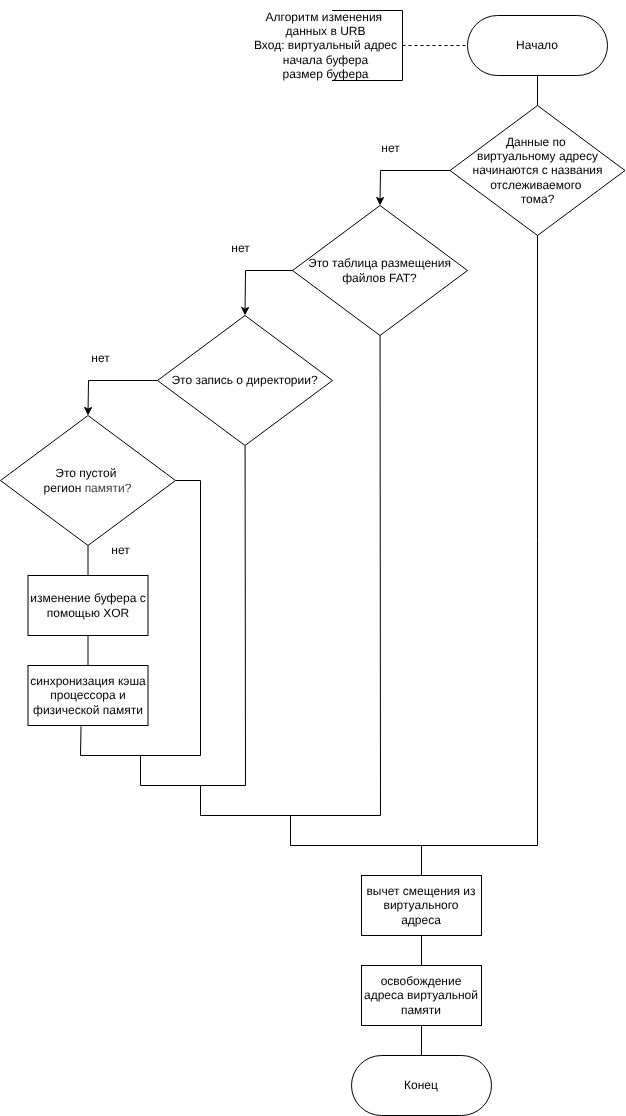

The diagram above was exported from draw.io. Its source (the exported page's mxGraphModel, read from the mxfile embedded in the PNG):
<mxGraphModel dx="870" dy="459" grid="1" gridSize="10" guides="1" tooltips="1" connect="1" arrows="1" fold="1" page="1" pageScale="1" pageWidth="827" pageHeight="1169" math="0" shadow="0">
  <root>
    <mxCell id="0" />
    <mxCell id="1" parent="0" />
    <mxCell id="2" style="edgeStyle=none;html=1;rounded=0;curved=0;endArrow=none;endFill=0;" edge="1" parent="1" source="3">
      <mxGeometry relative="1" as="geometry">
        <mxPoint x="1110" y="860" as="targetPoint" />
        <Array as="points">
          <mxPoint x="1357" y="890" />
          <mxPoint x="1110" y="890" />
        </Array>
      </mxGeometry>
    </mxCell>
    <mxCell id="3" value="Данные по&amp;nbsp;&lt;div&gt;виртуальному адресу начинаются с названия отслеживаемого&amp;nbsp;&lt;/div&gt;&lt;div&gt;тома?&lt;/div&gt;" style="rhombus;whiteSpace=wrap;html=1;" vertex="1" parent="1">
      <mxGeometry x="1269.5" y="150" width="175" height="130" as="geometry" />
    </mxCell>
    <mxCell id="4" style="edgeStyle=none;html=1;endArrow=none;endFill=0;rounded=0;curved=0;" edge="1" parent="1" source="5">
      <mxGeometry relative="1" as="geometry">
        <mxPoint x="1020.0000000000002" y="830" as="targetPoint" />
        <Array as="points">
          <mxPoint x="1200" y="860" />
          <mxPoint x="1020" y="860" />
        </Array>
      </mxGeometry>
    </mxCell>
    <mxCell id="5" value="Это таблица размещения файлов FAT?" style="rhombus;whiteSpace=wrap;html=1;" vertex="1" parent="1">
      <mxGeometry x="1112" y="250" width="175" height="130" as="geometry" />
    </mxCell>
    <mxCell id="6" style="edgeStyle=none;html=1;rounded=0;curved=0;endArrow=none;endFill=0;" edge="1" parent="1" source="7">
      <mxGeometry relative="1" as="geometry">
        <mxPoint x="960" y="800" as="targetPoint" />
        <Array as="points">
          <mxPoint x="1065" y="830" />
          <mxPoint x="960" y="830" />
        </Array>
      </mxGeometry>
    </mxCell>
    <mxCell id="7" value="Это запись о директории?" style="rhombus;whiteSpace=wrap;html=1;" vertex="1" parent="1">
      <mxGeometry x="977" y="360" width="175" height="130" as="geometry" />
    </mxCell>
    <mxCell id="8" style="edgeStyle=none;html=1;endArrow=none;endFill=0;" edge="1" parent="1" source="10" target="12">
      <mxGeometry relative="1" as="geometry" />
    </mxCell>
    <mxCell id="9" style="edgeStyle=none;html=1;exitX=1;exitY=0.5;exitDx=0;exitDy=0;entryX=0.442;entryY=1.012;entryDx=0;entryDy=0;entryPerimeter=0;rounded=0;curved=0;endArrow=none;endFill=0;" edge="1" parent="1" source="10" target="13">
      <mxGeometry relative="1" as="geometry">
        <Array as="points">
          <mxPoint x="1020" y="525" />
          <mxPoint x="1020" y="800" />
          <mxPoint x="900" y="800" />
        </Array>
      </mxGeometry>
    </mxCell>
    <mxCell id="10" value="Это пустой&amp;nbsp;&lt;div&gt;регион&amp;nbsp;&lt;span style=&quot;color: rgb(63, 63, 63); background-color: transparent;&quot;&gt;памяти?&lt;/span&gt;&lt;/div&gt;" style="rhombus;whiteSpace=wrap;html=1;" vertex="1" parent="1">
      <mxGeometry x="820" y="460" width="175" height="130" as="geometry" />
    </mxCell>
    <mxCell id="11" style="edgeStyle=none;html=1;endArrow=none;endFill=0;" edge="1" parent="1" source="12" target="13">
      <mxGeometry relative="1" as="geometry" />
    </mxCell>
    <mxCell id="12" value="изменение буфера с помощью XOR" style="rounded=0;whiteSpace=wrap;html=1;" vertex="1" parent="1">
      <mxGeometry x="847.5" y="620" width="120" height="60" as="geometry" />
    </mxCell>
    <mxCell id="13" value="синхронизация кэша процессора и физической памяти" style="rounded=0;whiteSpace=wrap;html=1;" vertex="1" parent="1">
      <mxGeometry x="847.5" y="710" width="120" height="60" as="geometry" />
    </mxCell>
    <mxCell id="14" style="edgeStyle=none;html=1;entryX=0.5;entryY=0;entryDx=0;entryDy=0;endArrow=none;endFill=0;" edge="1" parent="1" source="16" target="17">
      <mxGeometry relative="1" as="geometry" />
    </mxCell>
    <mxCell id="15" style="edgeStyle=none;html=1;endArrow=none;endFill=0;" edge="1" parent="1" source="16">
      <mxGeometry relative="1" as="geometry">
        <mxPoint x="1241" y="890" as="targetPoint" />
      </mxGeometry>
    </mxCell>
    <mxCell id="16" value="вычет смещения из&lt;div&gt;виртуального адреса&lt;/div&gt;" style="rounded=0;whiteSpace=wrap;html=1;" vertex="1" parent="1">
      <mxGeometry x="1181" y="920" width="120" height="60" as="geometry" />
    </mxCell>
    <mxCell id="17" value="освобождение адреса виртуальной памяти" style="rounded=0;whiteSpace=wrap;html=1;" vertex="1" parent="1">
      <mxGeometry x="1181" y="1010" width="120" height="60" as="geometry" />
    </mxCell>
    <mxCell id="18" value="" style="endArrow=classic;html=1;exitX=0;exitY=0.5;exitDx=0;exitDy=0;entryX=0.5;entryY=0;entryDx=0;entryDy=0;rounded=0;curved=0;" edge="1" parent="1" source="3" target="5">
      <mxGeometry width="50" height="50" relative="1" as="geometry">
        <mxPoint x="1157" y="250" as="sourcePoint" />
        <mxPoint x="1207" y="200" as="targetPoint" />
        <Array as="points">
          <mxPoint x="1200" y="215" />
        </Array>
      </mxGeometry>
    </mxCell>
    <mxCell id="19" value="" style="endArrow=classic;html=1;entryX=0.5;entryY=0;entryDx=0;entryDy=0;exitX=0;exitY=0.5;exitDx=0;exitDy=0;rounded=0;curved=0;" edge="1" parent="1" source="5" target="7">
      <mxGeometry width="50" height="50" relative="1" as="geometry">
        <mxPoint x="1077" y="340" as="sourcePoint" />
        <mxPoint x="1207" y="310" as="targetPoint" />
        <Array as="points">
          <mxPoint x="1065" y="315" />
        </Array>
      </mxGeometry>
    </mxCell>
    <mxCell id="20" value="" style="endArrow=classic;html=1;exitX=0;exitY=0.5;exitDx=0;exitDy=0;entryX=0.5;entryY=0;entryDx=0;entryDy=0;rounded=0;curved=0;" edge="1" parent="1" source="7" target="10">
      <mxGeometry width="50" height="50" relative="1" as="geometry">
        <mxPoint x="870" y="470" as="sourcePoint" />
        <mxPoint x="920" y="420" as="targetPoint" />
        <Array as="points">
          <mxPoint x="908" y="425" />
        </Array>
      </mxGeometry>
    </mxCell>
    <mxCell id="21" style="edgeStyle=none;html=1;entryX=0.5;entryY=0;entryDx=0;entryDy=0;endArrow=none;endFill=0;" edge="1" parent="1" source="22" target="3">
      <mxGeometry relative="1" as="geometry" />
    </mxCell>
    <mxCell id="22" value="Начало" style="rounded=1;whiteSpace=wrap;html=1;arcSize=50;" vertex="1" parent="1">
      <mxGeometry x="1287" y="60" width="140" height="60" as="geometry" />
    </mxCell>
    <mxCell id="23" style="edgeStyle=none;html=1;entryX=0.5;entryY=1;entryDx=0;entryDy=0;endArrow=none;endFill=0;" edge="1" parent="1" source="24" target="17">
      <mxGeometry relative="1" as="geometry" />
    </mxCell>
    <mxCell id="24" value="Конец" style="rounded=1;whiteSpace=wrap;html=1;arcSize=50;" vertex="1" parent="1">
      <mxGeometry x="1171" y="1100" width="140" height="60" as="geometry" />
    </mxCell>
    <mxCell id="25" value="нет" style="text;html=1;align=center;verticalAlign=middle;resizable=0;points=[];autosize=1;strokeColor=none;fillColor=none;" vertex="1" parent="1">
      <mxGeometry x="1190" y="178" width="40" height="30" as="geometry" />
    </mxCell>
    <mxCell id="26" value="нет" style="text;html=1;align=center;verticalAlign=middle;resizable=0;points=[];autosize=1;strokeColor=none;fillColor=none;" vertex="1" parent="1">
      <mxGeometry x="1040" y="278" width="40" height="30" as="geometry" />
    </mxCell>
    <mxCell id="27" value="нет" style="text;html=1;align=center;verticalAlign=middle;resizable=0;points=[];autosize=1;strokeColor=none;fillColor=none;" vertex="1" parent="1">
      <mxGeometry x="900" y="388" width="40" height="30" as="geometry" />
    </mxCell>
    <mxCell id="28" value="нет" style="text;html=1;align=center;verticalAlign=middle;resizable=0;points=[];autosize=1;strokeColor=none;fillColor=none;" vertex="1" parent="1">
      <mxGeometry x="920" y="580" width="40" height="30" as="geometry" />
    </mxCell>
    <mxCell id="34" style="edgeStyle=none;html=1;entryX=0;entryY=0.5;entryDx=0;entryDy=0;endArrow=none;endFill=0;dashed=1;" edge="1" parent="1" source="29" target="22">
      <mxGeometry relative="1" as="geometry" />
    </mxCell>
    <mxCell id="29" value="" style="shape=partialRectangle;whiteSpace=wrap;html=1;bottom=1;right=1;left=1;top=0;fillColor=none;routingCenterX=-0.5;direction=north;" vertex="1" parent="1">
      <mxGeometry x="1152" y="55" width="70" height="70" as="geometry" />
    </mxCell>
    <mxCell id="30" value="Алгоритм изменения&amp;nbsp;&lt;div&gt;данных в URB&lt;div&gt;&lt;div&gt;Вход: виртуальный адрес&lt;/div&gt;&lt;/div&gt;&lt;/div&gt;&lt;div&gt;начала буфера&lt;/div&gt;&lt;div&gt;размер буфера&lt;/div&gt;" style="text;html=1;align=center;verticalAlign=middle;resizable=0;points=[];autosize=1;strokeColor=none;fillColor=none;" vertex="1" parent="1">
      <mxGeometry x="1060" y="45" width="170" height="90" as="geometry" />
    </mxCell>
  </root>
</mxGraphModel>